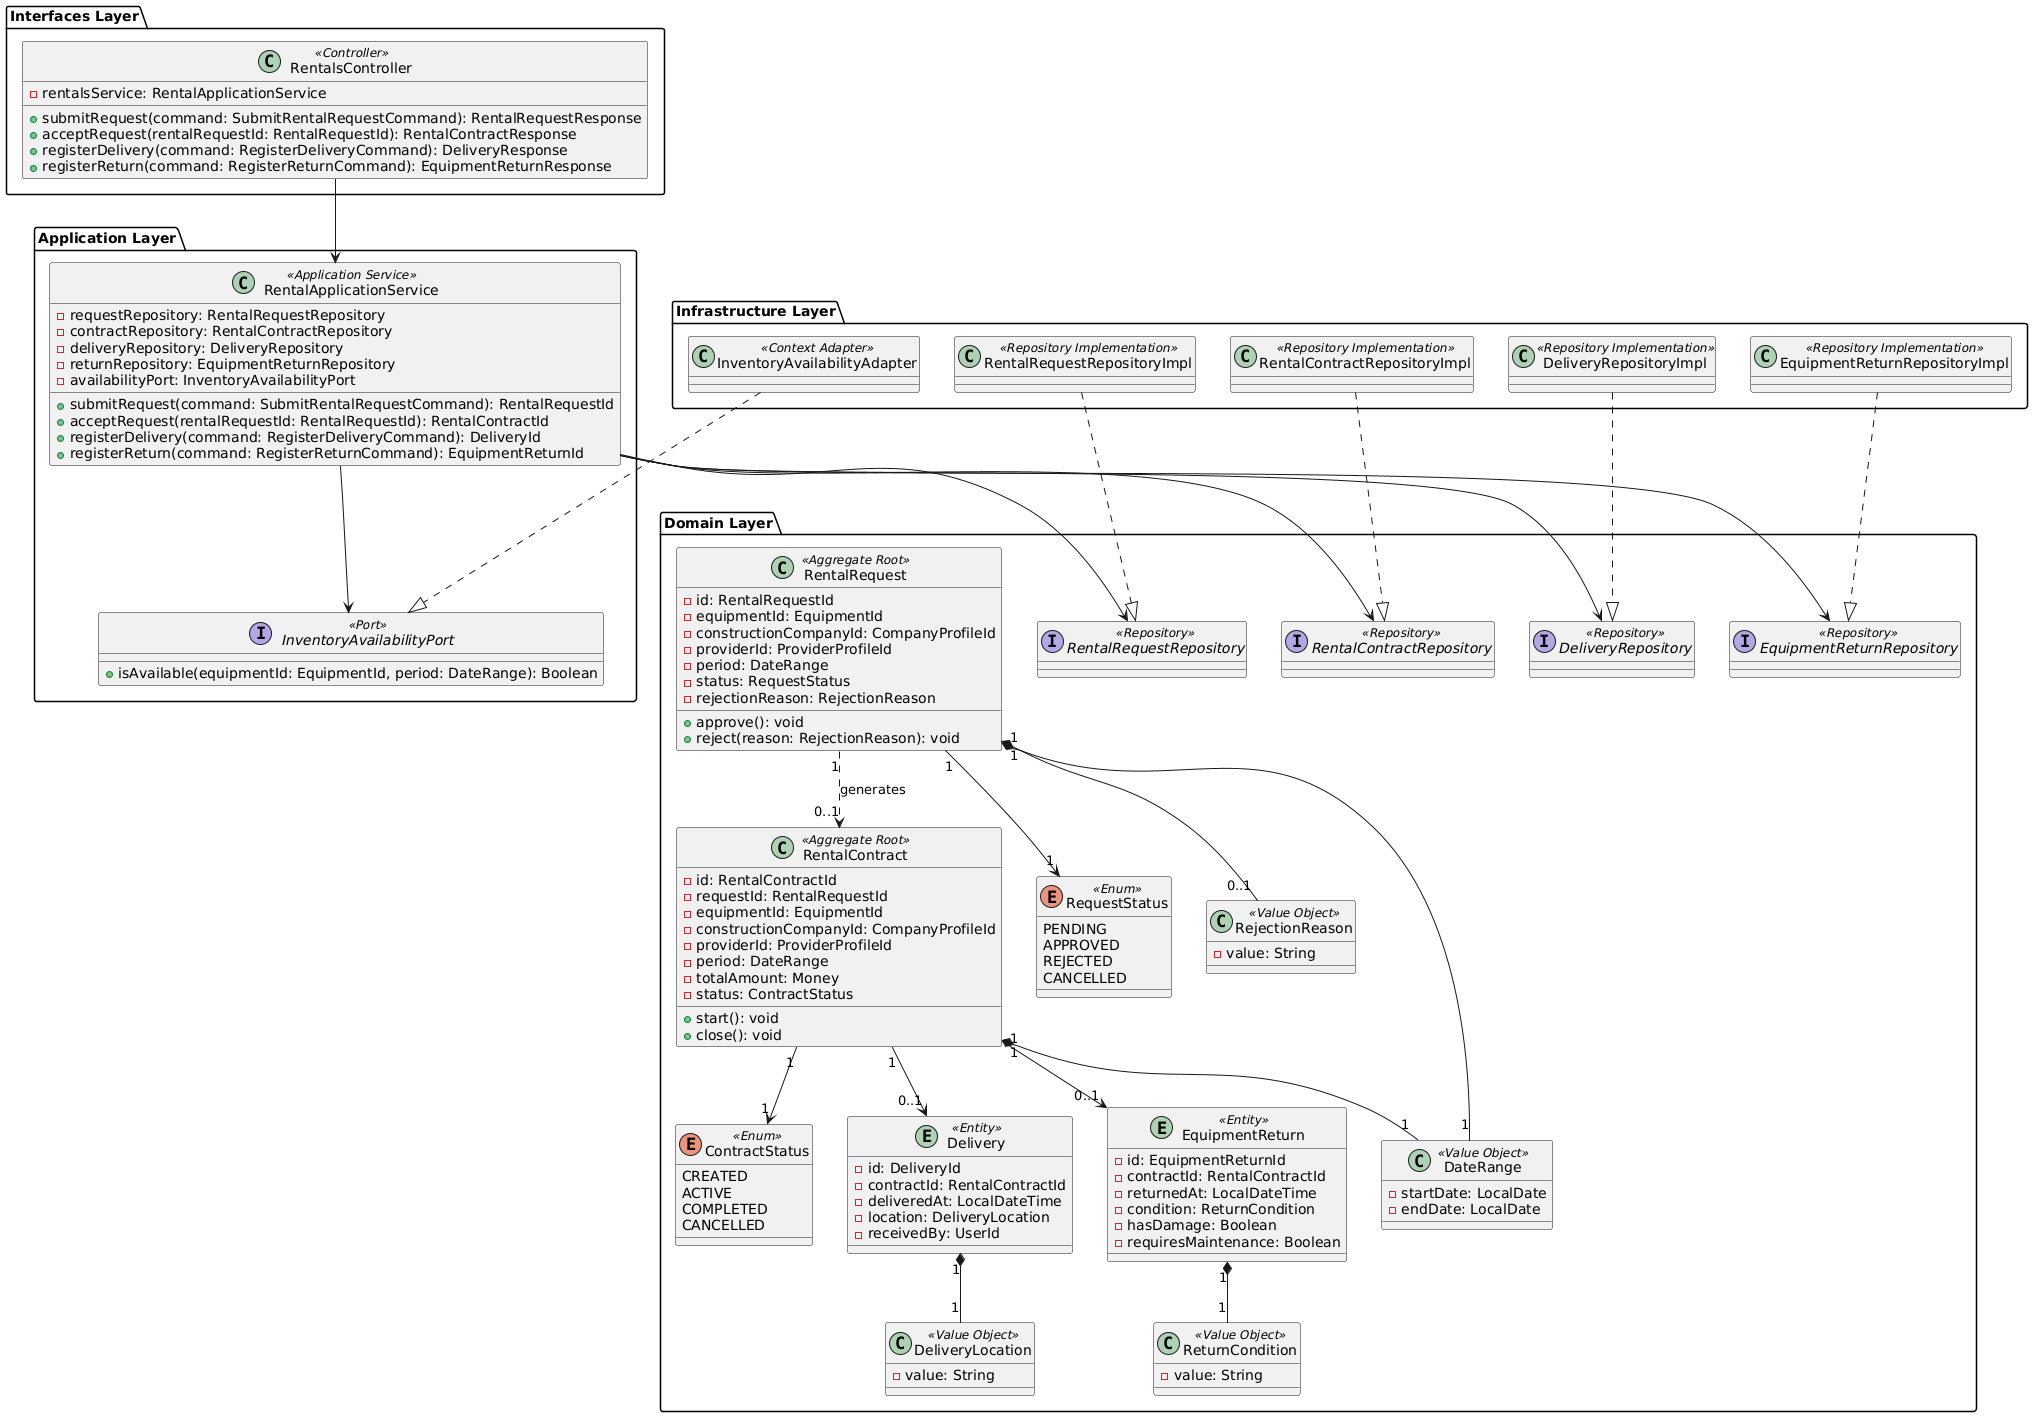

The diagram above was rendered by PlantUML. Its source (embedded in the PNG):
@startuml
package "Interfaces Layer" {
  class RentalsController <<Controller>> {
    - rentalsService: RentalApplicationService
    + submitRequest(command: SubmitRentalRequestCommand): RentalRequestResponse
    + acceptRequest(rentalRequestId: RentalRequestId): RentalContractResponse
    + registerDelivery(command: RegisterDeliveryCommand): DeliveryResponse
    + registerReturn(command: RegisterReturnCommand): EquipmentReturnResponse
  }
}

package "Application Layer" {
  class RentalApplicationService <<Application Service>> {
    - requestRepository: RentalRequestRepository
    - contractRepository: RentalContractRepository
    - deliveryRepository: DeliveryRepository
    - returnRepository: EquipmentReturnRepository
    - availabilityPort: InventoryAvailabilityPort
    + submitRequest(command: SubmitRentalRequestCommand): RentalRequestId
    + acceptRequest(rentalRequestId: RentalRequestId): RentalContractId
    + registerDelivery(command: RegisterDeliveryCommand): DeliveryId
    + registerReturn(command: RegisterReturnCommand): EquipmentReturnId
  }

  interface InventoryAvailabilityPort <<Port>> {
    + isAvailable(equipmentId: EquipmentId, period: DateRange): Boolean
  }
}

package "Infrastructure Layer" {
  class RentalRequestRepositoryImpl <<Repository Implementation>>
  class RentalContractRepositoryImpl <<Repository Implementation>>
  class DeliveryRepositoryImpl <<Repository Implementation>>
  class EquipmentReturnRepositoryImpl <<Repository Implementation>>
  class InventoryAvailabilityAdapter <<Context Adapter>>
}

package "Domain Layer" {
  class RentalRequest <<Aggregate Root>> {
    - id: RentalRequestId
    - equipmentId: EquipmentId
    - constructionCompanyId: CompanyProfileId
    - providerId: ProviderProfileId
    - period: DateRange
    - status: RequestStatus
    - rejectionReason: RejectionReason
    + approve(): void
    + reject(reason: RejectionReason): void
  }

  class RentalContract <<Aggregate Root>> {
    - id: RentalContractId
    - requestId: RentalRequestId
    - equipmentId: EquipmentId
    - constructionCompanyId: CompanyProfileId
    - providerId: ProviderProfileId
    - period: DateRange
    - totalAmount: Money
    - status: ContractStatus
    + start(): void
    + close(): void
  }

  entity Delivery <<Entity>> {
    - id: DeliveryId
    - contractId: RentalContractId
    - deliveredAt: LocalDateTime
    - location: DeliveryLocation
    - receivedBy: UserId
  }

  entity EquipmentReturn <<Entity>> {
    - id: EquipmentReturnId
    - contractId: RentalContractId
    - returnedAt: LocalDateTime
    - condition: ReturnCondition
    - hasDamage: Boolean
    - requiresMaintenance: Boolean
  }

  enum RequestStatus <<Enum>> {
    PENDING
    APPROVED
    REJECTED
    CANCELLED
  }

  enum ContractStatus <<Enum>> {
    CREATED
    ACTIVE
    COMPLETED
    CANCELLED
  }

  class RejectionReason <<Value Object>> {
    - value: String
  }
  class ReturnCondition <<Value Object>> {
    - value: String
  }
  class DeliveryLocation <<Value Object>> {
    - value: String
  }
  class DateRange <<Value Object>> {
    - startDate: LocalDate
    - endDate: LocalDate
  }

  interface RentalRequestRepository <<Repository>>
  interface RentalContractRepository <<Repository>>
  interface DeliveryRepository <<Repository>>
  interface EquipmentReturnRepository <<Repository>>
}

RentalsController --> RentalApplicationService
RentalApplicationService --> RentalRequestRepository
RentalApplicationService --> RentalContractRepository
RentalApplicationService --> DeliveryRepository
RentalApplicationService --> EquipmentReturnRepository
RentalApplicationService --> InventoryAvailabilityPort

RentalRequestRepositoryImpl ..|> RentalRequestRepository
RentalContractRepositoryImpl ..|> RentalContractRepository
DeliveryRepositoryImpl ..|> DeliveryRepository
EquipmentReturnRepositoryImpl ..|> EquipmentReturnRepository
InventoryAvailabilityAdapter ..|> InventoryAvailabilityPort

RentalRequest "1" --> "1" RequestStatus
RentalRequest "1" *-- "0..1" RejectionReason
RentalRequest "1" *-- "1" DateRange
RentalContract "1" --> "1" ContractStatus
RentalContract "1" *-- "1" DateRange
RentalContract "1" --> "0..1" Delivery
RentalContract "1" --> "0..1" EquipmentReturn
EquipmentReturn "1" *-- "1" ReturnCondition
Delivery "1" *-- "1" DeliveryLocation
RentalRequest "1" ..> "0..1" RentalContract : generates
@enduml